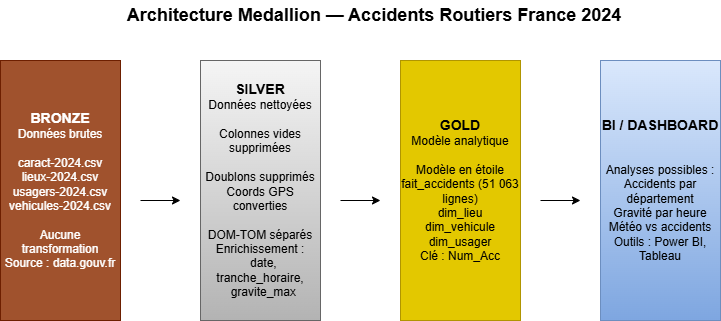

The diagram above was exported from draw.io. Its source (the exported page's mxGraphModel, read from the mxfile embedded in the PNG):
<mxGraphModel dx="1030" dy="527" grid="1" gridSize="10" guides="1" tooltips="1" connect="1" arrows="1" fold="1" page="1" pageScale="1" pageWidth="827" pageHeight="1169" math="0" shadow="0">
  <root>
    <mxCell id="0" />
    <mxCell id="1" parent="0" />
    <mxCell id="OZQuVF1dfJwpIZLZq0eq-1" parent="1" style="whiteSpace=wrap;html=1;fillColor=#a0522d;fontColor=#ffffff;strokeColor=#6D1F00;" value="&lt;div&gt;&lt;b style=&quot;background-color: transparent; color: light-dark(rgb(255, 255, 255), rgb(18, 18, 18));&quot;&gt;&lt;font style=&quot;font-size: 14px;&quot;&gt;BRONZE&lt;/font&gt;&lt;/b&gt;&lt;/div&gt;&lt;div&gt;&lt;div&gt;Données brutes&lt;/div&gt;&lt;div&gt;&lt;br&gt;&lt;/div&gt;&lt;div&gt;caract-2024.csv&lt;/div&gt;&lt;div&gt;lieux-2024.csv&lt;/div&gt;&lt;div&gt;usagers-2024.csv&lt;/div&gt;&lt;div&gt;vehicules-2024.csv&lt;/div&gt;&lt;div&gt;&lt;br&gt;&lt;/div&gt;&lt;div&gt;Aucune transformation&lt;/div&gt;&lt;div&gt;Source : data.gouv.fr&lt;/div&gt;&lt;/div&gt;" vertex="1">
      <mxGeometry height="260" width="120" x="40" y="180" as="geometry" />
    </mxCell>
    <mxCell id="OZQuVF1dfJwpIZLZq0eq-2" parent="1" style="whiteSpace=wrap;html=1;fillColor=#f5f5f5;gradientColor=#b3b3b3;strokeColor=#666666;" value="&lt;b&gt;&lt;font style=&quot;font-size: 14px;&quot;&gt;SILVER&lt;/font&gt;&lt;/b&gt;&lt;div&gt;&lt;div&gt;Données nettoyées&lt;/div&gt;&lt;div&gt;&lt;br&gt;&lt;/div&gt;&lt;div&gt;Colonnes vides supprimées&lt;/div&gt;&lt;div&gt;&lt;br&gt;&lt;/div&gt;&lt;div&gt;Doublons supprimés&lt;/div&gt;&lt;div&gt;Coords GPS converties&lt;/div&gt;&lt;div&gt;&lt;br&gt;&lt;/div&gt;&lt;div&gt;DOM-TOM séparés&lt;/div&gt;&lt;div&gt;Enrichissement :&lt;/div&gt;&lt;div&gt;&amp;nbsp; date, tranche_horaire,&lt;/div&gt;&lt;div&gt;&amp;nbsp; gravite_max&lt;/div&gt;&lt;/div&gt;" vertex="1">
      <mxGeometry height="260" width="120" x="240" y="180" as="geometry" />
    </mxCell>
    <mxCell id="OZQuVF1dfJwpIZLZq0eq-4" parent="1" style="whiteSpace=wrap;html=1;fillColor=#dae8fc;strokeColor=#6c8ebf;gradientColor=#7ea6e0;" value="&lt;b&gt;&lt;font style=&quot;font-size: 14px;&quot;&gt;BI / DASHBOARD&lt;/font&gt;&lt;/b&gt;&lt;div&gt;&lt;div&gt;&lt;br&gt;&lt;/div&gt;&lt;div&gt;&lt;br&gt;&lt;/div&gt;&lt;div&gt;Analyses possibles :&lt;/div&gt;&lt;div&gt;Accidents par département&lt;/div&gt;&lt;div&gt;Gravité par heure&lt;/div&gt;&lt;div&gt;Météo vs accidents&lt;/div&gt;&lt;div&gt;Outils : Power BI, Tableau&lt;/div&gt;&lt;/div&gt;" vertex="1">
      <mxGeometry height="260" width="120" x="640" y="180" as="geometry" />
    </mxCell>
    <mxCell id="OZQuVF1dfJwpIZLZq0eq-5" parent="1" style="whiteSpace=wrap;html=1;fillColor=#e3c800;strokeColor=#B09500;fontColor=#000000;" value="&lt;b&gt;&lt;font style=&quot;font-size: 14px;&quot;&gt;GOLD&lt;/font&gt;&lt;/b&gt;&lt;div&gt;&lt;div&gt;Modèle analytique&lt;/div&gt;&lt;div&gt;&lt;br&gt;&lt;/div&gt;&lt;div&gt;Modèle en étoile&lt;/div&gt;&lt;div&gt;fait_accidents (51 063 lignes)&lt;/div&gt;&lt;div&gt;dim_lieu&lt;/div&gt;&lt;div&gt;dim_vehicule&lt;/div&gt;&lt;div&gt;dim_usager&lt;/div&gt;&lt;div&gt;Clé : Num_Acc&lt;/div&gt;&lt;/div&gt;" vertex="1">
      <mxGeometry height="260" width="120" x="440" y="180" as="geometry" />
    </mxCell>
    <mxCell id="OZQuVF1dfJwpIZLZq0eq-10" edge="1" parent="1" style="edgeStyle=none;orthogonalLoop=1;jettySize=auto;html=1;rounded=0;" value="">
      <mxGeometry relative="1" width="100" as="geometry">
        <Array as="points" />
        <mxPoint x="180" y="320" as="sourcePoint" />
        <mxPoint x="220" y="320" as="targetPoint" />
      </mxGeometry>
    </mxCell>
    <mxCell id="OZQuVF1dfJwpIZLZq0eq-11" edge="1" parent="1" style="edgeStyle=none;orthogonalLoop=1;jettySize=auto;html=1;rounded=0;" value="">
      <mxGeometry relative="1" width="100" as="geometry">
        <Array as="points" />
        <mxPoint x="380" y="320" as="sourcePoint" />
        <mxPoint x="420" y="320" as="targetPoint" />
      </mxGeometry>
    </mxCell>
    <mxCell id="OZQuVF1dfJwpIZLZq0eq-12" edge="1" parent="1" style="edgeStyle=none;orthogonalLoop=1;jettySize=auto;html=1;rounded=0;" value="">
      <mxGeometry relative="1" width="100" as="geometry">
        <Array as="points" />
        <mxPoint x="580" y="320" as="sourcePoint" />
        <mxPoint x="620" y="320" as="targetPoint" />
      </mxGeometry>
    </mxCell>
    <mxCell id="OZQuVF1dfJwpIZLZq0eq-13" parent="1" style="text;html=1;whiteSpace=wrap;strokeColor=none;fillColor=none;align=center;verticalAlign=middle;rounded=0;" value="&lt;font style=&quot;font-size: 18px;&quot; face=&quot;Helvetica&quot;&gt;&lt;b&gt;Architecture Medallion — Accidents Routiers France 2024&lt;/b&gt;&lt;/font&gt;" vertex="1">
      <mxGeometry height="30" width="540" x="144" y="120" as="geometry" />
    </mxCell>
  </root>
</mxGraphModel>